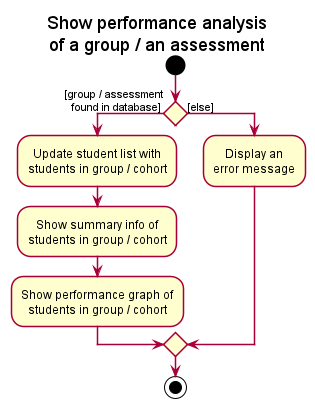

The diagram above was rendered by PlantUML. Its source (embedded in the PNG):
@startuml
!include style.puml

title: Show performance analysis\nof a group / an assessment

start
if () then ([group / assessment\n  found in database])
	:Update student list with\nstudents in group / cohort;
	:Show summary info of\nstudents in group / cohort;
  :Show performance graph of\nstudents in group / cohort;
else ([else])
	:Display an\nerror message;
endif

stop

@enduml